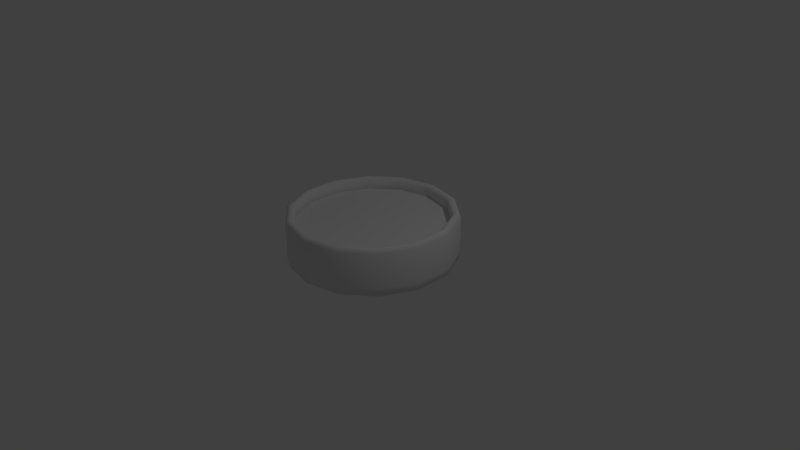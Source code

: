 # Source: Pool_2.blend  (saved by Blender 2.76.0; exported with 4.5.12 LTS)
import bpy
from mathutils import Matrix  # noqa: F401  (used for matrix-valued properties, if any)

bpy.ops.wm.read_factory_settings(use_empty=True)
scene = bpy.context.scene
scene.name = 'Scene'

# ---- collections
col_collection_1 = bpy.data.collections.new('Collection 1'); scene.collection.children.link(col_collection_1)

# ---- materials (node trees are filled in below, after node groups)
mat_material = bpy.data.materials.new('Material')
mat_material.alpha_threshold = 0.0
mat_material.use_transparent_shadow = False
mat_material.roughness = 0.5
mat_material.line_color = (0.0, 0.0, 0.0, 1.0)

# ---- material node trees

# ---- world
world_world = bpy.data.worlds.new('World'); scene.world = world_world
world_world.color = (0.05088, 0.05088, 0.05088)
world_world.use_sun_shadow = False
world_world.sun_shadow_jitter_overblur = 0.0
world_world.cycles.sampling_method = 'MANUAL'
world_world.cycles.sample_map_resolution = 256

# ---- cameras
cam_camera = bpy.data.cameras.new('Camera')
cam_camera.clip_end = 100.0
cam_camera.lens = 35.0
cam_camera.sensor_width = 32.0
cam_camera.sensor_height = 18.0
cam_camera.ortho_scale = 7.314
cam_camera.dof.focus_distance = 0.0
cam_camera.dof.aperture_fstop = 128.0

# ---- lights
light_lamp = bpy.data.lights.new('Lamp', 'POINT')
light_lamp.transmission_factor = 0.0
light_lamp.cutoff_distance = 30.0
light_lamp.energy = 100.0
light_lamp.shadow_buffer_clip_start = 1.001
light_lamp.shadow_soft_size = 0.1
light_lamp.shadow_maximum_resolution = 0.006
light_lamp.use_absolute_resolution = True
light_lamp.cycles.use_multiple_importance_sampling = False

# ---- meshes
me_cube = bpy.data.meshes.new('Cube')
me_cube.from_pydata([(9.792e-08, 1.0, 0.06337), (-0.4339, 0.901, 0.06337), (-0.7818, 0.6235, 0.06337), (-0.9749, 0.2225, 0.06337), (-0.9749, -0.2225, 0.06337), (-0.7818, -0.6235, 0.06337), (-0.4339, -0.901, 0.06337), (-5.307e-08, -1.0, 0.06337), (0.4339, -0.901, 0.06337), (0.7818, -0.6235, 0.06337), (0.9749, -0.2225, 0.06337), (0.9749, 0.2225, 0.06337), (0.7818, 0.6235, 0.06337), (0.4339, 0.901, 0.06337), (9.792e-08, 1.0, 0.6068), (-0.4339, 0.901, 0.6068), (-0.7818, 0.6235, 0.6068), (-0.9749, 0.2225, 0.6068), (-0.9749, -0.2225, 0.6068), (-0.7818, -0.6235, 0.6068), (-0.4339, -0.901, 0.6068), (-5.307e-08, -1.0, 0.6068), (0.4339, -0.901, 0.6068), (0.7818, -0.6235, 0.6068), (0.9749, -0.2225, 0.6068), (0.9749, 0.2225, 0.6068), (0.7818, 0.6235, 0.6068), (0.4339, 0.901, 0.6068), (9.986e-08, 1.022, 0.6306), (-0.4433, 0.9205, 0.6306), (-0.7988, 0.637, 0.6306), (-0.9961, 0.2274, 0.6306), (-0.9961, -0.2274, 0.6306), (-0.7988, -0.637, 0.6306), (-0.4433, -0.9205, 0.6306), (-5.441e-08, -1.022, 0.6306), (0.4433, -0.9205, 0.6306), (0.7988, -0.637, 0.6306), (0.9961, -0.2274, 0.6306), (0.9961, 0.2274, 0.6306), (0.7988, 0.637, 0.6306), (0.4433, 0.9205, 0.6306), (1.023e-07, 1.056, 0.6409), (-0.4581, 0.9512, 0.6409), (-0.8254, 0.6583, 0.6409), (-1.029, 0.2349, 0.6409), (-1.029, -0.2349, 0.6409), (-0.8254, -0.6583, 0.6409), (-0.4581, -0.9512, 0.6409), (-5.708e-08, -1.056, 0.6409), (0.4581, -0.9512, 0.6409), (0.8254, -0.6583, 0.6409), (1.029, -0.2349, 0.6409), (1.029, 0.2349, 0.6409), (0.8254, 0.6583, 0.6409), (0.4581, 0.9512, 0.6409), (1.058e-07, 1.091, 0.6267), (-0.4732, 0.9826, 0.6267), (-0.8527, 0.68, 0.6267), (-1.063, 0.2427, 0.6267), (-1.063, -0.2427, 0.6267), (-0.8527, -0.68, 0.6267), (-0.4732, -0.9826, 0.6267), (-5.889e-08, -1.091, 0.6267), (0.4732, -0.9826, 0.6267), (0.8527, -0.68, 0.6267), (1.063, -0.2427, 0.6267), (1.063, 0.2427, 0.6267), (0.8527, 0.68, 0.6267), (0.4732, 0.9826, 0.6267), (1.067e-07, 1.11, 0.591), (-0.4818, 1.0, 0.591), (-0.8682, 0.6923, 0.591), (-1.083, 0.2471, 0.591), (-1.083, -0.2471, 0.591), (-0.8682, -0.6923, 0.591), (-0.4818, -1.0, 0.591), (-6.092e-08, -1.11, 0.591), (0.4818, -1.0, 0.591), (0.8682, -0.6923, 0.591), (1.083, -0.2471, 0.591), (1.083, 0.2471, 0.591), (0.8682, 0.6923, 0.591), (0.4818, 1.0, 0.591), (1.067e-07, 1.11, 0.1229), (-0.4818, 1.0, 0.1229), (-0.8682, 0.6923, 0.1229), (-1.083, 0.2471, 0.1229), (-1.083, -0.2471, 0.1229), (-0.8682, -0.6923, 0.1229), (-0.4818, -1.0, 0.1229), (-6.092e-08, -1.11, 0.1229), (0.4818, -1.0, 0.1229), (0.8682, -0.6923, 0.1229), (1.083, -0.2471, 0.1229), (1.083, 0.2471, 0.1229), (0.8682, 0.6923, 0.1229), (0.4818, 1.0, 0.1229), (1.048e-07, 1.095, 0.02018), (-0.4753, 0.9869, 0.02018), (-0.8564, 0.683, 0.02018), (-1.068, 0.2437, 0.02018), (-1.068, -0.2437, 0.02018), (-0.8564, -0.683, 0.02018), (-0.4753, -0.9869, 0.02018), (-6.062e-08, -1.095, 0.02018), (0.4753, -0.9869, 0.02018), (0.8564, -0.683, 0.02018), (1.068, -0.2437, 0.02018), (1.068, 0.2437, 0.02018), (0.8564, 0.683, 0.02018), (0.4753, 0.9869, 0.02018), (1.014e-07, 1.059, 7.451e-09), (-0.4596, 0.9543, 7.451e-09), (-0.8281, 0.6604, 7.451e-09), (-1.033, 0.2357, 7.451e-09), (-1.033, -0.2357, 7.451e-09), (-0.8281, -0.6604, 7.451e-09), (-0.4596, -0.9543, 7.451e-09), (-5.855e-08, -1.059, 7.451e-09), (0.4596, -0.9543, 7.451e-09), (0.8281, -0.6604, 7.451e-09), (1.033, -0.2357, 7.451e-09), (1.033, 0.2357, 7.451e-09), (0.8281, 0.6604, 7.451e-09), (0.4596, 0.9543, 7.451e-09), (-0.4339, 0.901, 0.482), (9.792e-08, 1.0, 0.482), (0.7818, -0.6235, 0.482), (0.4339, -0.901, 0.482), (-0.7818, 0.6235, 0.482), (0.9749, -0.2225, 0.482), (-0.9749, 0.2225, 0.482), (0.9749, 0.2225, 0.482), (-0.9749, -0.2225, 0.482), (0.7818, 0.6235, 0.482), (-0.7818, -0.6235, 0.482), (0.4339, 0.901, 0.482), (-0.4339, -0.901, 0.482), (-5.307e-08, -1.0, 0.482)], [], [(1, 0, 13, 12, 11, 10, 9, 8, 7, 6, 5, 4, 3, 2), (15, 16, 30, 29), (127, 126, 15, 14), (129, 128, 23, 22), (126, 130, 16, 15), (128, 131, 24, 23), (130, 132, 17, 16), (131, 133, 25, 24), (132, 134, 18, 17), (133, 135, 26, 25), (134, 136, 19, 18), (135, 137, 27, 26), (136, 138, 20, 19), (137, 127, 14, 27), (138, 139, 21, 20), (139, 129, 22, 21), (38, 39, 53, 52), (23, 24, 38, 37), (16, 17, 31, 30), (24, 25, 39, 38), (17, 18, 32, 31), (25, 26, 40, 39), (18, 19, 33, 32), (26, 27, 41, 40), (19, 20, 34, 33), (27, 14, 28, 41), (20, 21, 35, 34), (21, 22, 36, 35), (14, 15, 29, 28), (22, 23, 37, 36), (46, 47, 61, 60), (31, 32, 46, 45), (39, 40, 54, 53), (32, 33, 47, 46), (40, 41, 55, 54), (33, 34, 48, 47), (41, 28, 42, 55), (34, 35, 49, 48), (35, 36, 50, 49), (28, 29, 43, 42), (36, 37, 51, 50), (29, 30, 44, 43), (37, 38, 52, 51), (30, 31, 45, 44), (69, 56, 70, 83), (54, 55, 69, 68), (47, 48, 62, 61), (55, 42, 56, 69), (48, 49, 63, 62), (49, 50, 64, 63), (42, 43, 57, 56), (50, 51, 65, 64), (43, 44, 58, 57), (51, 52, 66, 65), (44, 45, 59, 58), (52, 53, 67, 66), (45, 46, 60, 59), (53, 54, 68, 67), (70, 71, 85, 84), (62, 63, 77, 76), (63, 64, 78, 77), (56, 57, 71, 70), (64, 65, 79, 78), (57, 58, 72, 71), (65, 66, 80, 79), (58, 59, 73, 72), (66, 67, 81, 80), (59, 60, 74, 73), (67, 68, 82, 81), (60, 61, 75, 74), (68, 69, 83, 82), (61, 62, 76, 75), (93, 94, 108, 107), (78, 79, 93, 92), (71, 72, 86, 85), (79, 80, 94, 93), (72, 73, 87, 86), (80, 81, 95, 94), (73, 74, 88, 87), (81, 82, 96, 95), (74, 75, 89, 88), (82, 83, 97, 96), (75, 76, 90, 89), (83, 70, 84, 97), (76, 77, 91, 90), (77, 78, 92, 91), (101, 102, 116, 115), (86, 87, 101, 100), (94, 95, 109, 108), (87, 88, 102, 101), (95, 96, 110, 109), (88, 89, 103, 102), (96, 97, 111, 110), (89, 90, 104, 103), (97, 84, 98, 111), (90, 91, 105, 104), (91, 92, 106, 105), (84, 85, 99, 98), (92, 93, 107, 106), (85, 86, 100, 99), (113, 114, 115, 116, 117, 118, 119, 120, 121, 122, 123, 124, 125, 112), (109, 110, 124, 123), (102, 103, 117, 116), (110, 111, 125, 124), (103, 104, 118, 117), (111, 98, 112, 125), (104, 105, 119, 118), (105, 106, 120, 119), (98, 99, 113, 112), (106, 107, 121, 120), (99, 100, 114, 113), (107, 108, 122, 121), (100, 101, 115, 114), (108, 109, 123, 122), (7, 8, 129, 139), (6, 7, 139, 138), (13, 0, 127, 137), (5, 6, 138, 136), (12, 13, 137, 135), (4, 5, 136, 134), (11, 12, 135, 133), (3, 4, 134, 132), (10, 11, 133, 131), (2, 3, 132, 130), (9, 10, 131, 128), (1, 2, 130, 126), (8, 9, 128, 129), (0, 1, 126, 127), (139, 129, 128, 131, 133, 135, 137, 127, 126, 130, 132, 134, 136, 138)])
me_cube.polygons.foreach_set('use_smooth', [1, 1, 1, 1, 1, 1, 1, 1, 1, 1, 1, 1, 1, 1, 1, 1, 1, 1, 1, 1, 1, 1, 1, 1, 1, 1, 1, 1, 1, 1, 1, 1, 1, 1, 1, 1, 1, 1, 1, 1, 1, 1, 1, 1, 1, 1, 1, 1, 1, 1, 1, 1, 1, 1, 1, 1, 1, 1, 1, 1, 1, 1, 1, 1, 1, 1, 1, 1, 1, 1, 1, 1, 1, 1, 1, 1, 1, 1, 1, 1, 1, 1, 1, 1, 1, 1, 1, 1, 1, 1, 1, 1, 1, 1, 1, 1, 1, 1, 1, 1, 1, 1, 1, 1, 1, 1, 1, 1, 1, 1, 1, 1, 1, 1, 1, 1, 1, 1, 1, 1, 1, 1, 1, 1, 1, 1, 1, 1, 0])
me_cube.materials.append(mat_material)
me_cube.use_remesh_preserve_volume = False
me_cube.use_remesh_preserve_attributes = False
me_cube.use_mirror_vertex_groups = False
me_cube.update()

# ---- objects
ob_cube = bpy.data.objects.new('Cube', me_cube)
ob_lamp = bpy.data.objects.new('Lamp', light_lamp)
ob_camera = bpy.data.objects.new('Camera', cam_camera)

# ---- transforms, parenting, visibility, modifiers, constraints
ob_cube.location = (-9.792e-08, 8.515e-09, 0.0)
ob_cube.lock_rotations_4d = False
ob_cube.empty_display_type = 'ARROWS'
ob_cube.lineart.crease_threshold = 0.0
ob_lamp.location = (4.076, 1.005, 5.904)
ob_lamp.rotation_euler = (0.6503, 0.05522, 1.866)
ob_lamp.lock_rotations_4d = False
ob_lamp.empty_display_type = 'ARROWS'
ob_lamp.color = (0.0, 0.0, 0.0, 0.0)
ob_lamp.lineart.crease_threshold = 0.0
ob_camera.location = (7.481, -6.508, 5.344)
ob_camera.rotation_euler = (1.109, 0.01082, 0.8149)
ob_camera.lock_rotations_4d = False
ob_camera.empty_display_type = 'ARROWS'
ob_camera.color = (0.0, 0.0, 0.0, 0.0)
ob_camera.display_type = 'WIRE'
ob_camera.lineart.crease_threshold = 0.0

# ---- collection membership
col_collection_1.objects.link(ob_cube)
col_collection_1.objects.link(ob_lamp)
col_collection_1.objects.link(ob_camera)

# ---- scene / render settings (as saved in the file)
scene.camera = ob_camera
scene.frame_start = 1; scene.frame_end = 250; scene.frame_set(1)
scene.render.engine = 'BLENDER_EEVEE_NEXT'
scene.render.resolution_percentage = 50
scene.render.dither_intensity = 0.0
scene.cycles.use_denoising = False
scene.cycles.samples = 10
scene.cycles.sampling_pattern = 'TABULATED_SOBOL'
scene.cycles.light_sampling_threshold = 0.0
scene.cycles.use_adaptive_sampling = False
scene.cycles.use_light_tree = False
scene.cycles.blur_glossy = 0.0
scene.cycles.pixel_filter_type = 'GAUSSIAN'
scene.cycles.sample_clamp_indirect = 0.0
scene.view_settings.view_transform = 'Standard'
bpy.context.view_layer.update()
